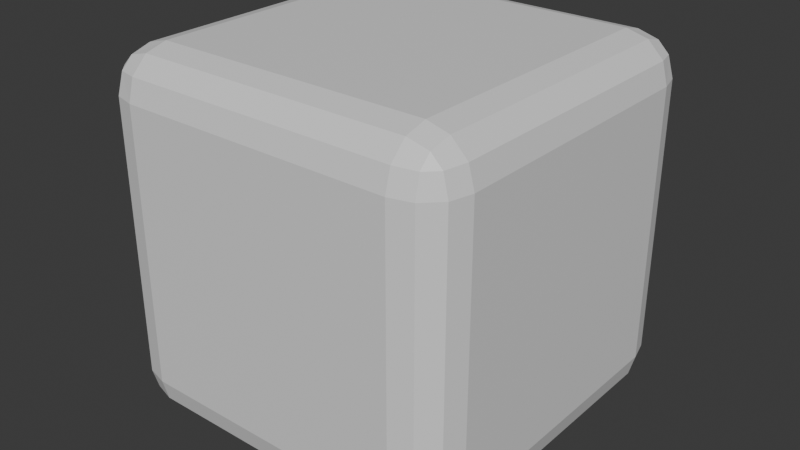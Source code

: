 # Source: demo_box.blend  (saved by Blender 5.3.31; exported with 4.5.12 LTS)
import bpy
from mathutils import Matrix  # noqa: F401  (used for matrix-valued properties, if any)

bpy.ops.wm.read_factory_settings(use_empty=True)
scene = bpy.context.scene
scene.name = 'Scene'

# ---- collections
col_collection = bpy.data.collections.new('Collection'); scene.collection.children.link(col_collection)

# ---- materials (node trees are filled in below, after node groups)
mat_steel = bpy.data.materials.new('Steel')
mat_steel.diffuse_color = (0.55, 0.62, 0.7, 1.0)

# ---- material node trees
mat_steel.use_nodes = True; mat_steel.node_tree.nodes.clear()
_N = mat_steel.node_tree.nodes; _L = mat_steel.node_tree.links
n0 = _N.new('ShaderNodeBsdfPrincipled'); n0.name = 'Principled BSDF'; n0.location = (-200, 100)
n0.inputs[10].default_value = 0.005
n1 = _N.new('ShaderNodeOutputMaterial'); n1.name = 'Material Output'; n1.location = (200, 100)
_L.new(n0.outputs[0], n1.inputs[0])
n1.is_active_output = True

# ---- world
world_world = bpy.data.worlds.new('World'); scene.world = world_world
world_world.use_nodes = True; world_world.node_tree.nodes.clear()
_N = world_world.node_tree.nodes; _L = world_world.node_tree.links
n0 = _N.new('ShaderNodeOutputWorld'); n0.name = 'World Output'; n0.location = (200, 100)
n1 = _N.new('ShaderNodeBackground'); n1.name = 'Background'; n1.location = (-200, 100)
n1.inputs[0].default_value = (0.05088, 0.05088, 0.05088, 1.0)
_L.new(n1.outputs[0], n0.inputs[0])
n0.is_active_output = True
world_world.color = (0.05088, 0.05088, 0.05088)
world_world.sun_shadow_jitter_overblur = 0.0

# ---- meshes
me_cube_014 = bpy.data.meshes.new('Cube.014')
me_cube_014.from_pydata([(-0.15, -0.15, -0.15), (-0.15, -0.15, 0.15), (-0.15, 0.15, -0.15), (-0.15, 0.15, 0.15), (0.15, -0.15, -0.15), (0.15, -0.15, 0.15), (0.15, 0.15, -0.15), (0.15, 0.15, 0.15)], [], [(0, 1, 3, 2), (2, 3, 7, 6), (6, 7, 5, 4), (4, 5, 1, 0), (2, 6, 4, 0), (7, 3, 1, 5)])
_uv = me_cube_014.uv_layers.new(name='UVMap')
_uv.uv.foreach_set('vector', [0.375, 0.0, 0.625, 0.0, 0.625, 0.25, 0.375, 0.25, 0.375, 0.25, 0.625, 0.25, 0.625, 0.5, 0.375, 0.5, 0.375, 0.5, 0.625, 0.5, 0.625, 0.75, 0.375, 0.75, 0.375, 0.75, 0.625, 0.75, 0.625, 1.0, 0.375, 1.0, 0.125, 0.5, 0.375, 0.5, 0.375, 0.75, 0.125, 0.75, 0.625, 0.5, 0.875, 0.5, 0.875, 0.75, 0.625, 0.75])
me_cube_014.materials.append(mat_steel)
me_cube_014.update()

# ---- objects
ob_box = bpy.data.objects.new('Box', me_cube_014)

# ---- transforms, parenting, visibility, modifiers, constraints
ob_box.location = (0.0, 0.0, 0.15)
_m = ob_box.modifiers.new('Rounded edges', 'BEVEL')
_m.width = 0.036
_m.width_pct = 0.036
_m.segments = 3

# ---- collection membership
col_collection.objects.link(ob_box)

# ---- scene / render settings (as saved in the file)
scene.frame_start = 1; scene.frame_end = 250; scene.frame_set(1)
scene.render.engine = 'BLENDER_EEVEE_NEXT'
scene.render.bake_bias = 0.0
scene.render.bake_samples = 0
scene.render.compositor_device = 'GPU'
scene.eevee.use_volume_custom_range = False
scene.eevee.fast_gi_thickness_near = 0.1
scene.eevee.fast_gi_thickness_far = 0.0
scene.eevee.ray_tracing_options.screen_trace_thickness = 0.1
bpy.context.view_layer.update()

# ---- added for rendering (the .blend has no active camera and no usable light): camera, sun
cam_auto = bpy.data.cameras.new('AutoCamera')
cam_auto.lens = 50.0
cam_auto.sensor_width = 36.0
cam_auto.clip_end = 1000.0
ob_auto_camera = bpy.data.objects.new('AutoCamera', cam_auto)
scene.collection.objects.link(ob_auto_camera)
ob_auto_camera.location = (0.480761, -0.576913, 0.534609)
ob_auto_camera.rotation_euler = (1.09748, -7.21219e-08, 0.694738)
scene.camera = ob_auto_camera
light_auto_sun = bpy.data.lights.new('AutoSun', 'SUN')
light_auto_sun.energy = 3.0
light_auto_sun.angle = 0.0523599
ob_auto_sun = bpy.data.objects.new('AutoSun', light_auto_sun)
scene.collection.objects.link(ob_auto_sun)
ob_auto_sun.rotation_euler = (0.872665, 0.174533, 0.523599)
bpy.context.view_layer.update()

